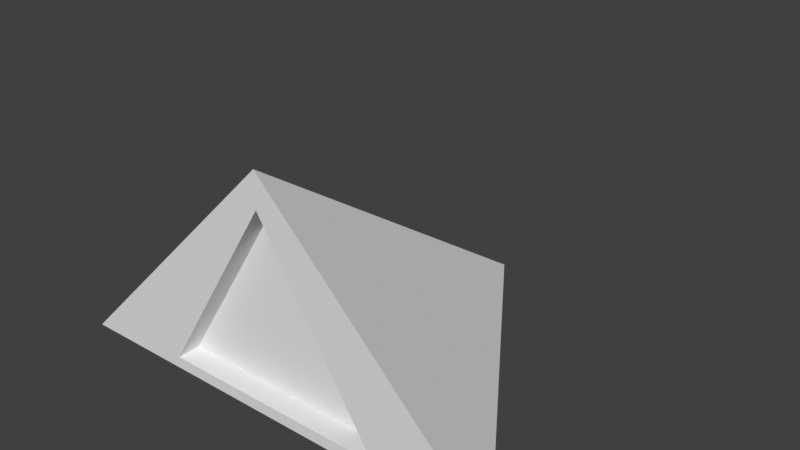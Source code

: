 # Source: door_dungeon.blend  (saved by Blender 3.0.42; exported with 4.5.12 LTS)
import bpy
from mathutils import Matrix  # noqa: F401  (used for matrix-valued properties, if any)

bpy.ops.wm.read_factory_settings(use_empty=True)
scene = bpy.context.scene
scene.name = 'Scene'

# ---- collections
col_collection = bpy.data.collections.new('Collection'); scene.collection.children.link(col_collection)

# ---- world
world_world = bpy.data.worlds.new('World'); scene.world = world_world
world_world.use_nodes = True; world_world.node_tree.nodes.clear()
_N = world_world.node_tree.nodes; _L = world_world.node_tree.links
n0 = _N.new('ShaderNodeOutputWorld'); n0.name = 'World Output'; n0.location = (300, 300)
n1 = _N.new('ShaderNodeBackground'); n1.name = 'Background'; n1.location = (10, 300)
n1.inputs[0].default_value = (0.05088, 0.05088, 0.05088, 1.0)
_L.new(n1.outputs[0], n0.inputs[0])
n0.is_active_output = True
world_world.color = (0.05088, 0.05088, 0.05088)
world_world.use_sun_shadow = False
world_world.sun_shadow_jitter_overblur = 0.0

# ---- meshes
me_plane = bpy.data.meshes.new('Plane')
me_plane.from_pydata([(-2.0, -1.0, 0.0), (2.0, -1.0, 0.0), (0.0, 2.0, 0.0), (-2.0, -1.0, 0.0), (0.0, 2.0, 0.0), (0.0, -1.0, 2.0), (-1.0, -1.0, 0.1), (0.0, -1.0, 1.7), (1.0, -1.0, 0.1), (0.0, -1.0, 0.0), (1.0, -1.0, 1.0), (-1.0, -1.0, 1.0), (0.0, -0.8, 0.1), (0.0, -0.8, 1.7), (-1.0, -0.8, 0.1), (1.0, -0.8, 0.1)], [], [(2, 1, 9), (2, 0, 3, 4), (3, 11, 5, 4), (5, 10, 1, 4), (0, 2, 9), (9, 1, 8), (8, 6, 9), (6, 3, 9), (8, 1, 10), (10, 5, 7), (8, 10, 7), (6, 11, 3), (11, 7, 5), (7, 11, 6), (7, 6, 14), (13, 7, 14), (8, 7, 15), (13, 15, 7), (13, 14, 12), (13, 12, 15), (14, 6, 12), (15, 12, 8), (8, 12, 6)])
_uv = me_plane.uv_layers.new(name='UVMap')
_uv.uv.foreach_set('vector', [0.0, 0.0, 0.0, 0.0, 0.0, 0.0, 0.0, 0.0, 0.0, 0.0, 0.0, 0.0, 0.0, 0.0, 0.0, 0.0, 0.0, 0.0, 0.0, 0.0, 0.0, 0.0, 0.0, 0.0, 0.0, 0.0, 0.0, 0.0, 0.0, 0.0, 0.0, 0.0, 0.0, 0.0, 0.0, 0.0, 0.0, 0.0, 0.0, 0.0, 0.0, 0.0, 0.0, 0.0, 0.0, 0.0, 0.0, 0.0, 0.0, 0.0, 0.0, 0.0, 0.0, 0.0, 0.0, 0.0, 0.0, 0.0, 0.0, 0.0, 0.0, 0.0, 0.0, 0.0, 0.0, 0.0, 0.0, 0.0, 0.0, 0.0, 0.0, 0.0, 0.0, 0.0, 0.0, 0.0, 0.0, 0.0, 0.0, 0.0, 0.0, 0.0, 0.0, 0.0, 0.0, 0.0, 0.0, 0.0, 0.0, 0.0, 0.0, 0.0, 0.0, 0.0, 0.0, 0.0, 0.0, 0.0, 0.0, 0.0, 0.0, 0.0, 0.0, 0.0, 0.0, 0.0, 0.0, 0.0, 0.0, 0.0, 0.0, 0.0, 0.0, 0.0, 0.0, 0.0, 0.0, 0.0, 0.0, 0.0, 0.0, 0.0, 0.0, 0.0, 0.0, 0.0, 0.0, 0.0, 0.0, 0.0, 0.0, 0.0, 0.0, 0.0, 0.0, 0.0, 0.0, 0.0, 0.0, 0.0, 0.0, 0.0, 0.0, 0.0])
me_plane.use_remesh_fix_poles = True
me_plane.use_remesh_preserve_attributes = False
me_plane.update()

# ---- objects
ob_plane = bpy.data.objects.new('Plane', me_plane)

# ---- transforms, parenting, visibility, modifiers, constraints
ob_plane.location = (0.0, 0.0, 0.0)

# ---- collection membership
col_collection.objects.link(ob_plane)

# ---- scene / render settings (as saved in the file)
scene.frame_start = 1; scene.frame_end = 250; scene.frame_set(1)
scene.render.engine = 'BLENDER_EEVEE_NEXT'
scene.cycles.sampling_pattern = 'TABULATED_SOBOL'
scene.cycles.use_light_tree = False
scene.view_settings.view_transform = 'Standard'
bpy.context.view_layer.update()

# ---- added for rendering (the .blend has no active camera and no usable light): camera, sun
cam_auto = bpy.data.cameras.new('AutoCamera')
cam_auto.lens = 50.0
cam_auto.sensor_width = 36.0
cam_auto.clip_end = 1000.0
ob_auto_camera = bpy.data.objects.new('AutoCamera', cam_auto)
scene.collection.objects.link(ob_auto_camera)
ob_auto_camera.location = (4.98249, -5.47898, 4.98599)
ob_auto_camera.rotation_euler = (1.09748, -7.21219e-08, 0.694738)
scene.camera = ob_auto_camera
light_auto_sun = bpy.data.lights.new('AutoSun', 'SUN')
light_auto_sun.energy = 3.0
light_auto_sun.angle = 0.0523599
ob_auto_sun = bpy.data.objects.new('AutoSun', light_auto_sun)
scene.collection.objects.link(ob_auto_sun)
ob_auto_sun.rotation_euler = (0.872665, 0.174533, 0.523599)
bpy.context.view_layer.update()
